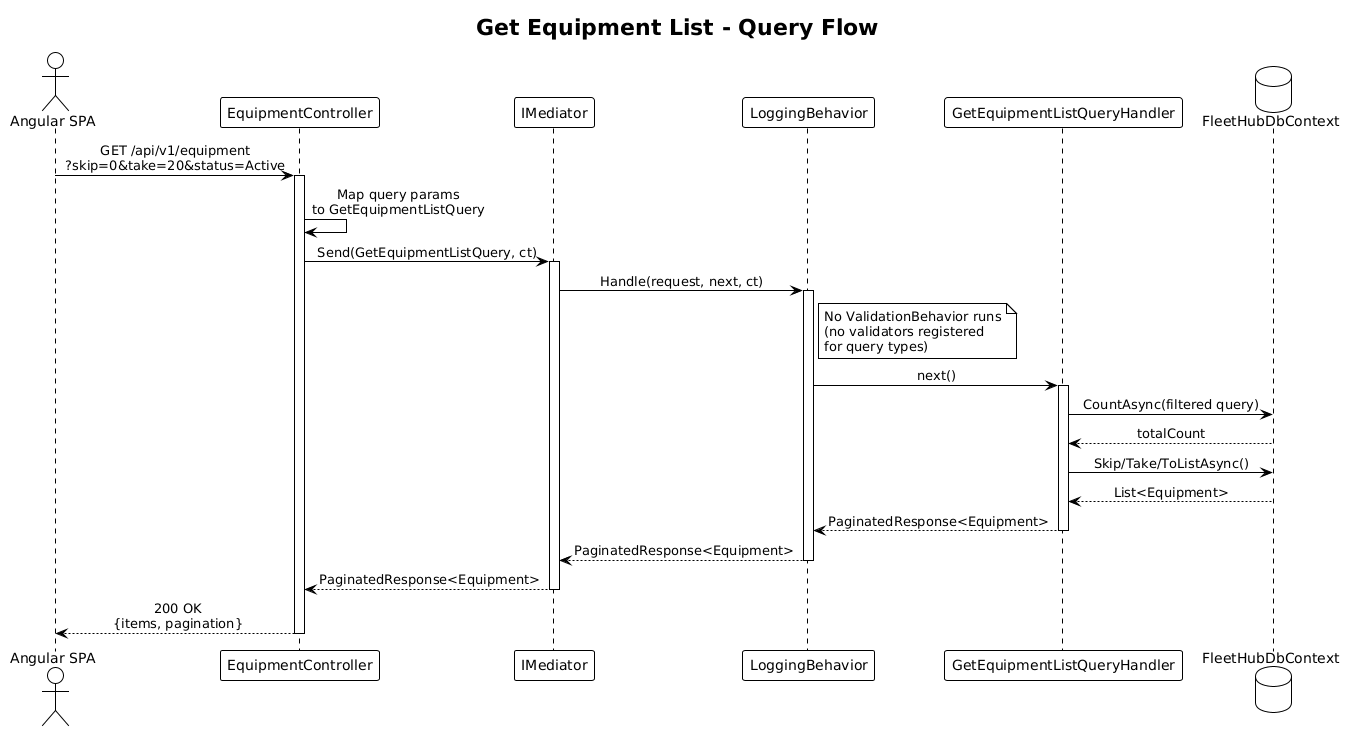

The diagram above was rendered by PlantUML. Its source (embedded in the PNG):
@startuml
!theme plain
skinparam sequenceMessageAlign center

title Get Equipment List - Query Flow

actor "Angular SPA" as SPA
participant "EquipmentController" as Ctrl
participant "IMediator" as Med
participant "LoggingBehavior" as Log
participant "GetEquipmentListQueryHandler" as Handler
database "FleetHubDbContext" as DB

SPA -> Ctrl: GET /api/v1/equipment\n?skip=0&take=20&status=Active
activate Ctrl

Ctrl -> Ctrl: Map query params\nto GetEquipmentListQuery
Ctrl -> Med: Send(GetEquipmentListQuery, ct)
activate Med

Med -> Log: Handle(request, next, ct)
activate Log

note right of Log: No ValidationBehavior runs\n(no validators registered\nfor query types)

Log -> Handler: next()
activate Handler

Handler -> DB: CountAsync(filtered query)
DB --> Handler: totalCount

Handler -> DB: Skip/Take/ToListAsync()
DB --> Handler: List<Equipment>

Handler --> Log: PaginatedResponse<Equipment>
deactivate Handler

Log --> Med: PaginatedResponse<Equipment>
deactivate Log

Med --> Ctrl: PaginatedResponse<Equipment>
deactivate Med

Ctrl --> SPA: 200 OK\n{items, pagination}
deactivate Ctrl
@enduml